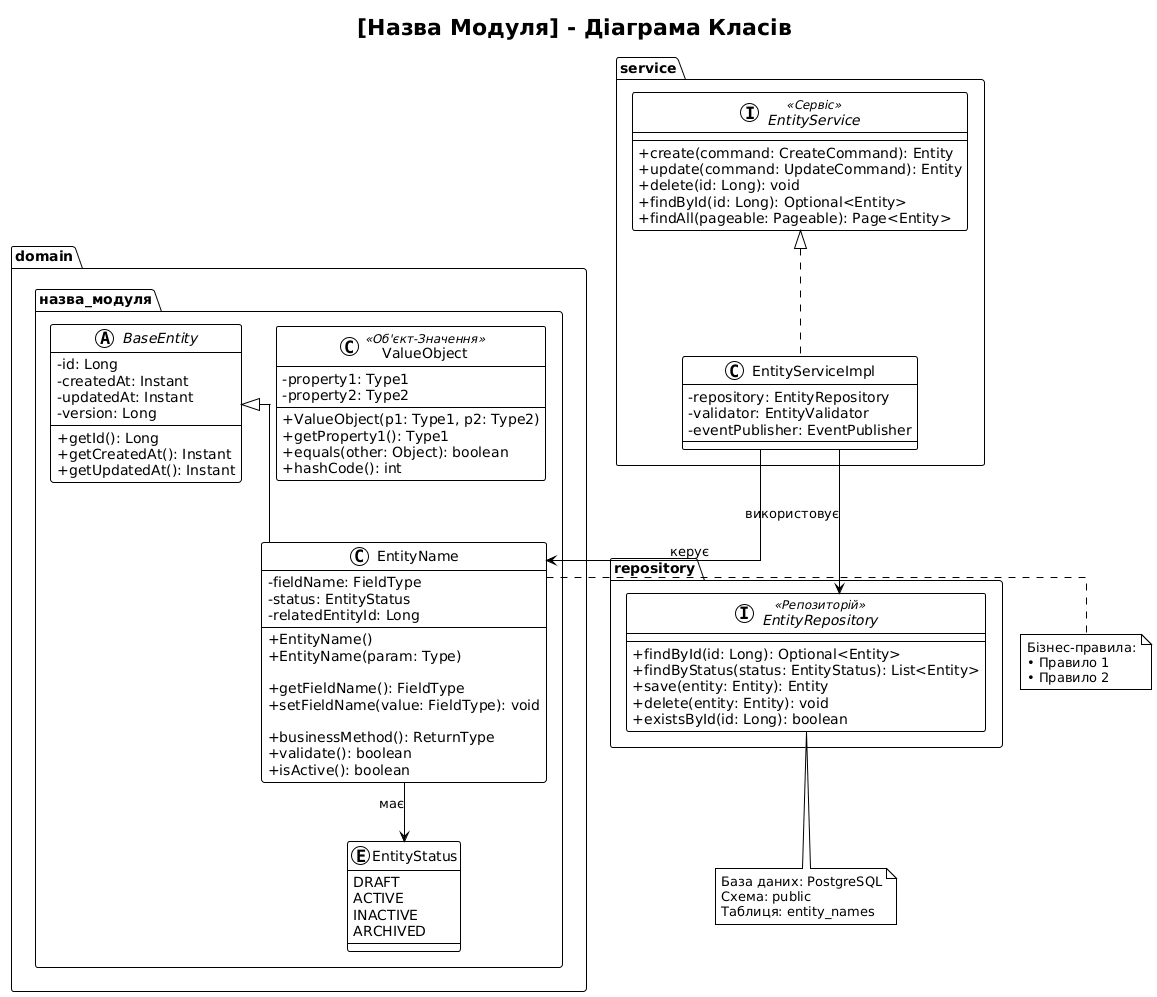

The diagram above was rendered by PlantUML. Its source (embedded in the PNG):
@startuml
' =============================================================================
' Шаблон Діаграми Класів
' Система Моніторингу та Відстеження Нагород
' =============================================================================
' Використання: Скопіюйте цей шаблон для документації доменної моделі
' Найкраще для: Зв'язки сутностей, інтерфейси сервісів, структура модулів
' =============================================================================

!theme plain
skinparam classAttributeIconSize 0
skinparam linetype ortho

title [Назва Модуля] - Діаграма Класів

' =============================================================================
' ПАКЕТИ
' =============================================================================
package "domain.назва_модуля" {
    
    ' =============================================================================
    ' АБСТРАКТНІ БАЗОВІ КЛАСИ
    ' =============================================================================
    abstract class BaseEntity {
        -id: Long
        -createdAt: Instant
        -updatedAt: Instant
        -version: Long
        +getId(): Long
        +getCreatedAt(): Instant
        +getUpdatedAt(): Instant
    }
    
    ' =============================================================================
    ' СУТНОСТІ
    ' =============================================================================
    class EntityName extends BaseEntity {
        ' Приватні поля
        -fieldName: FieldType
        -status: EntityStatus
        -relatedEntityId: Long
        
        ' Конструктори
        +EntityName()
        +EntityName(param: Type)
        
        ' Геттери/Сеттери (тільки важливі)
        +getFieldName(): FieldType
        +setFieldName(value: FieldType): void
        
        ' Бізнес-методи
        +businessMethod(): ReturnType
        +validate(): boolean
        +isActive(): boolean
    }
    
    ' =============================================================================
    ' ПЕРЕЛІКИ
    ' =============================================================================
    enum EntityStatus {
        DRAFT
        ACTIVE
        INACTIVE
        ARCHIVED
    }
    
    ' =============================================================================
    ' ОБ'ЄКТИ-ЗНАЧЕННЯ
    ' =============================================================================
    class ValueObject <<Об'єкт-Значення>> {
        -property1: Type1
        -property2: Type2
        +ValueObject(p1: Type1, p2: Type2)
        +getProperty1(): Type1
        +equals(other: Object): boolean
        +hashCode(): int
    }
}

' =============================================================================
' ІНТЕРФЕЙСИ
' =============================================================================
package "service" {
    interface EntityService <<Сервіс>> {
        +create(command: CreateCommand): Entity
        +update(command: UpdateCommand): Entity
        +delete(id: Long): void
        +findById(id: Long): Optional<Entity>
        +findAll(pageable: Pageable): Page<Entity>
    }
    
    class EntityServiceImpl implements EntityService {
        -repository: EntityRepository
        -validator: EntityValidator
        -eventPublisher: EventPublisher
    }
}

package "repository" {
    interface EntityRepository <<Репозиторій>> {
        +findById(id: Long): Optional<Entity>
        +findByStatus(status: EntityStatus): List<Entity>
        +save(entity: Entity): Entity
        +delete(entity: Entity): void
        +existsById(id: Long): boolean
    }
}

' =============================================================================
' ЗВ'ЯЗКИ
' =============================================================================

' Асоціація (просте посилання)
' EntityA --> EntityB : "використовує"

' Агрегація (ціле-частина, частина може існувати незалежно)
' EntityA o-- EntityB : "містить"

' Композиція (ціле-частина, частина не може існувати незалежно)
' EntityA *-- EntityB : "володіє"

' Наслідування
' ChildEntity --|> ParentEntity

' Реалізація Інтерфейсу
' ServiceImpl ..|> Service

' Залежність (тимчасове використання)
' EntityA ..> EntityB : "залежить від"

' Приклади зв'язків
EntityName --> EntityStatus : "має"
EntityServiceImpl --> EntityRepository : "використовує"
EntityServiceImpl --> EntityName : "керує"

' =============================================================================
' КАРДИНАЛЬНІСТЬ
' =============================================================================
' "1" - рівно один
' "0..1" - нуль або один
' "*" або "0..*" - нуль або багато
' "1..*" - один або багато

' Приклад з кардинальністю
' EntityA "1" --> "*" EntityB : "має багато"

' =============================================================================
' СТЕРЕОТИПИ
' =============================================================================
' <<Сутність>> - доменна сутність
' <<Об'єкт-Значення>> - незмінний об'єкт-значення
' <<Сервіс>> - бізнес-сервіс
' <<Репозиторій>> - доступ до даних
' <<Контролер>> - API контролер
' <<DTO>> - об'єкт передачі даних
' <<Подія>> - доменна подія
' <<Фабрика>> - паттерн фабрика

' =============================================================================
' ПРИМІТКИ
' =============================================================================
note right of EntityName
    Бізнес-правила:
    • Правило 1
    • Правило 2
end note

note bottom of EntityRepository
    База даних: PostgreSQL
    Схема: public
    Таблиця: entity_names
end note
@enduml